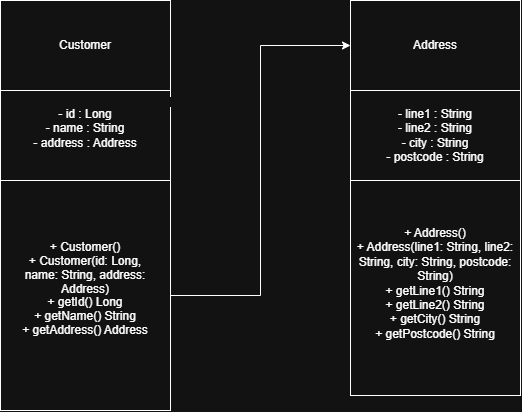

The diagram above was exported from draw.io. Its source (the exported page's mxGraphModel, read from the mxfile embedded in the PNG):
<mxGraphModel dx="1030" dy="626" grid="1" gridSize="10" guides="1" tooltips="1" connect="1" arrows="1" fold="1" page="1" pageScale="1" pageWidth="850" pageHeight="1100" math="0" shadow="0">
  <root>
    <mxCell id="0" />
    <mxCell id="1" parent="0" />
    <mxCell id="ceEWnwu48Lnc9Fa6NsIf-1" parent="1" style="rounded=0;whiteSpace=wrap;html=1;" value="Customer" vertex="1">
      <mxGeometry height="90" width="170" x="160" y="160" as="geometry" />
    </mxCell>
    <mxCell id="ceEWnwu48Lnc9Fa6NsIf-2" parent="1" style="rounded=0;whiteSpace=wrap;html=1;" value="&lt;span role=&quot;presentation&quot; dir=&quot;ltr&quot; style=&quot;box-sizing: inherit; color: rgba(0, 0, 0, 0); cursor: text; margin: 0px; position: absolute; transform-origin: 0px 0px; white-space: pre; text-align: start; background-color: rgb(255, 255, 255); left: 95.55px; top: 96.67px; font-size: 8.5px; font-family: monospace; transform: scaleX(1.08799);&quot;&gt;visibility&lt;/span&gt;&lt;span role=&quot;presentation&quot; dir=&quot;ltr&quot; style=&quot;box-sizing: inherit; color: rgba(0, 0, 0, 0); cursor: text; margin: 0px; position: absolute; transform-origin: 0px 0px; white-space: pre; text-align: start; background-color: rgb(255, 255, 255); left: 146.37px; top: 96.67px; font-size: 8.5px; font-family: monospace;&quot;&gt; &lt;/span&gt;&lt;span role=&quot;presentation&quot; dir=&quot;ltr&quot; style=&quot;box-sizing: inherit; color: rgba(0, 0, 0, 0); cursor: text; margin: 0px; position: absolute; transform-origin: 0px 0px; white-space: pre; text-align: start; background-color: rgb(255, 255, 255); left: 151.51px; top: 96.67px; font-size: 8.5px; font-family: monospace; transform: scaleX(1.08863);&quot;&gt;name&lt;/span&gt;&lt;span role=&quot;presentation&quot; dir=&quot;ltr&quot; style=&quot;box-sizing: inherit; color: rgba(0, 0, 0, 0); cursor: text; margin: 0px; position: absolute; transform-origin: 0px 0px; white-space: pre; text-align: start; background-color: rgb(255, 255, 255); left: 171.85px; top: 96.67px; font-size: 8.5px; font-family: monospace;&quot;&gt; &lt;/span&gt;&lt;span role=&quot;presentation&quot; dir=&quot;ltr&quot; style=&quot;box-sizing: inherit; color: rgba(0, 0, 0, 0); cursor: text; margin: 0px; position: absolute; transform-origin: 0px 0px; white-space: pre; text-align: start; background-color: rgb(255, 255, 255); left: 177px; top: 96.67px; font-size: 8.5px; font-family: monospace;&quot;&gt;:&lt;/span&gt;&lt;span role=&quot;presentation&quot; dir=&quot;ltr&quot; style=&quot;box-sizing: inherit; color: rgba(0, 0, 0, 0); cursor: text; margin: 0px; position: absolute; transform-origin: 0px 0px; white-space: pre; text-align: start; background-color: rgb(255, 255, 255); left: 182.1px; top: 96.67px; font-size: 8.5px; font-family: monospace;&quot;&gt; &lt;/span&gt;&lt;span role=&quot;presentation&quot; dir=&quot;ltr&quot; style=&quot;box-sizing: inherit; color: rgba(0, 0, 0, 0); cursor: text; margin: 0px; position: absolute; transform-origin: 0px 0px; white-space: pre; text-align: start; background-color: rgb(255, 255, 255); left: 187.24px; top: 96.67px; font-size: 8.5px; font-family: monospace; transform: scaleX(1.08863);&quot;&gt;Type&lt;/span&gt;&lt;div&gt;&lt;br&gt;&lt;/div&gt;" vertex="1">
      <mxGeometry height="90" width="170" x="160" y="250" as="geometry" />
    </mxCell>
    <mxCell id="ceEWnwu48Lnc9Fa6NsIf-24" edge="1" parent="1" source="ceEWnwu48Lnc9Fa6NsIf-3" style="edgeStyle=orthogonalEdgeStyle;rounded=0;orthogonalLoop=1;jettySize=auto;html=1;entryX=0;entryY=0.5;entryDx=0;entryDy=0;" target="ceEWnwu48Lnc9Fa6NsIf-8">
      <mxGeometry relative="1" as="geometry" />
    </mxCell>
    <mxCell id="ceEWnwu48Lnc9Fa6NsIf-3" parent="1" style="rounded=0;whiteSpace=wrap;html=1;" value="" vertex="1">
      <mxGeometry height="230" width="170" x="160" y="340" as="geometry" />
    </mxCell>
    <mxCell id="ceEWnwu48Lnc9Fa6NsIf-4" parent="1" style="text;html=1;whiteSpace=wrap;strokeColor=none;fillColor=none;align=center;verticalAlign=middle;rounded=0;" value="&#10;- id : Long&#10;        - name : String&#10;        - address : Address&#10;&#10;" vertex="1">
      <mxGeometry height="70" width="130" x="180" y="260" as="geometry" />
    </mxCell>
    <mxCell id="ceEWnwu48Lnc9Fa6NsIf-5" parent="1" style="text;html=1;whiteSpace=wrap;strokeColor=none;fillColor=none;align=center;verticalAlign=middle;rounded=0;" value="&lt;li style=&quot;font-family: &amp;quot;Google Sans Text&amp;quot;, sans-serif !important; line-height: 1.15 !important; margin-top: 0px !important; margin-left: 0px !important; margin-right: 0px !important;&quot;&gt;&lt;p style=&quot;line-height: 1.15 !important; margin-top: 0px !important; margin-left: 0px !important; margin-right: 0px !important;&quot;&gt;+ Customer()&lt;br/&gt;        + Customer(id: Long, name: String, address: Address)&lt;br/&gt;        + getId() Long&lt;br/&gt;        + getName() String&lt;br/&gt;        + getAddress() Address&lt;/p&gt;&lt;/li&gt;" vertex="1">
      <mxGeometry height="200" width="150" x="170" y="355" as="geometry" />
    </mxCell>
    <mxCell id="ceEWnwu48Lnc9Fa6NsIf-6" parent="1" style="rounded=0;whiteSpace=wrap;html=1;" value="" vertex="1">
      <mxGeometry height="215" width="170" x="510" y="340" as="geometry" />
    </mxCell>
    <mxCell id="ceEWnwu48Lnc9Fa6NsIf-7" parent="1" style="rounded=0;whiteSpace=wrap;html=1;" value="" vertex="1">
      <mxGeometry height="90" width="170" x="510" y="250" as="geometry" />
    </mxCell>
    <mxCell id="ceEWnwu48Lnc9Fa6NsIf-8" parent="1" style="rounded=0;whiteSpace=wrap;html=1;" value="Address" vertex="1">
      <mxGeometry height="90" width="170" x="510" y="160" as="geometry" />
    </mxCell>
    <mxCell id="ceEWnwu48Lnc9Fa6NsIf-9" parent="1" style="text;html=1;whiteSpace=wrap;strokeColor=none;fillColor=none;align=center;verticalAlign=middle;rounded=0;" value="- line1 : String&lt;br/&gt;        - line2 : String&lt;br/&gt;        - city : String&lt;br/&gt;        - postcode : String" vertex="1">
      <mxGeometry height="80" width="170" x="510" y="255" as="geometry" />
    </mxCell>
    <mxCell id="ceEWnwu48Lnc9Fa6NsIf-10" parent="1" style="text;html=1;whiteSpace=wrap;strokeColor=none;fillColor=none;align=center;verticalAlign=middle;rounded=0;" value="+ Address()&lt;br/&gt;        + Address(line1: String, line2: String, city: String, postcode: String)&lt;br/&gt;        + getLine1() String&lt;br/&gt;        + getLine2() String&lt;br/&gt;        + getCity() String&lt;br/&gt;        + getPostcode() String" vertex="1">
      <mxGeometry height="145" width="160" x="515" y="370" as="geometry" />
    </mxCell>
  </root>
</mxGraphModel>